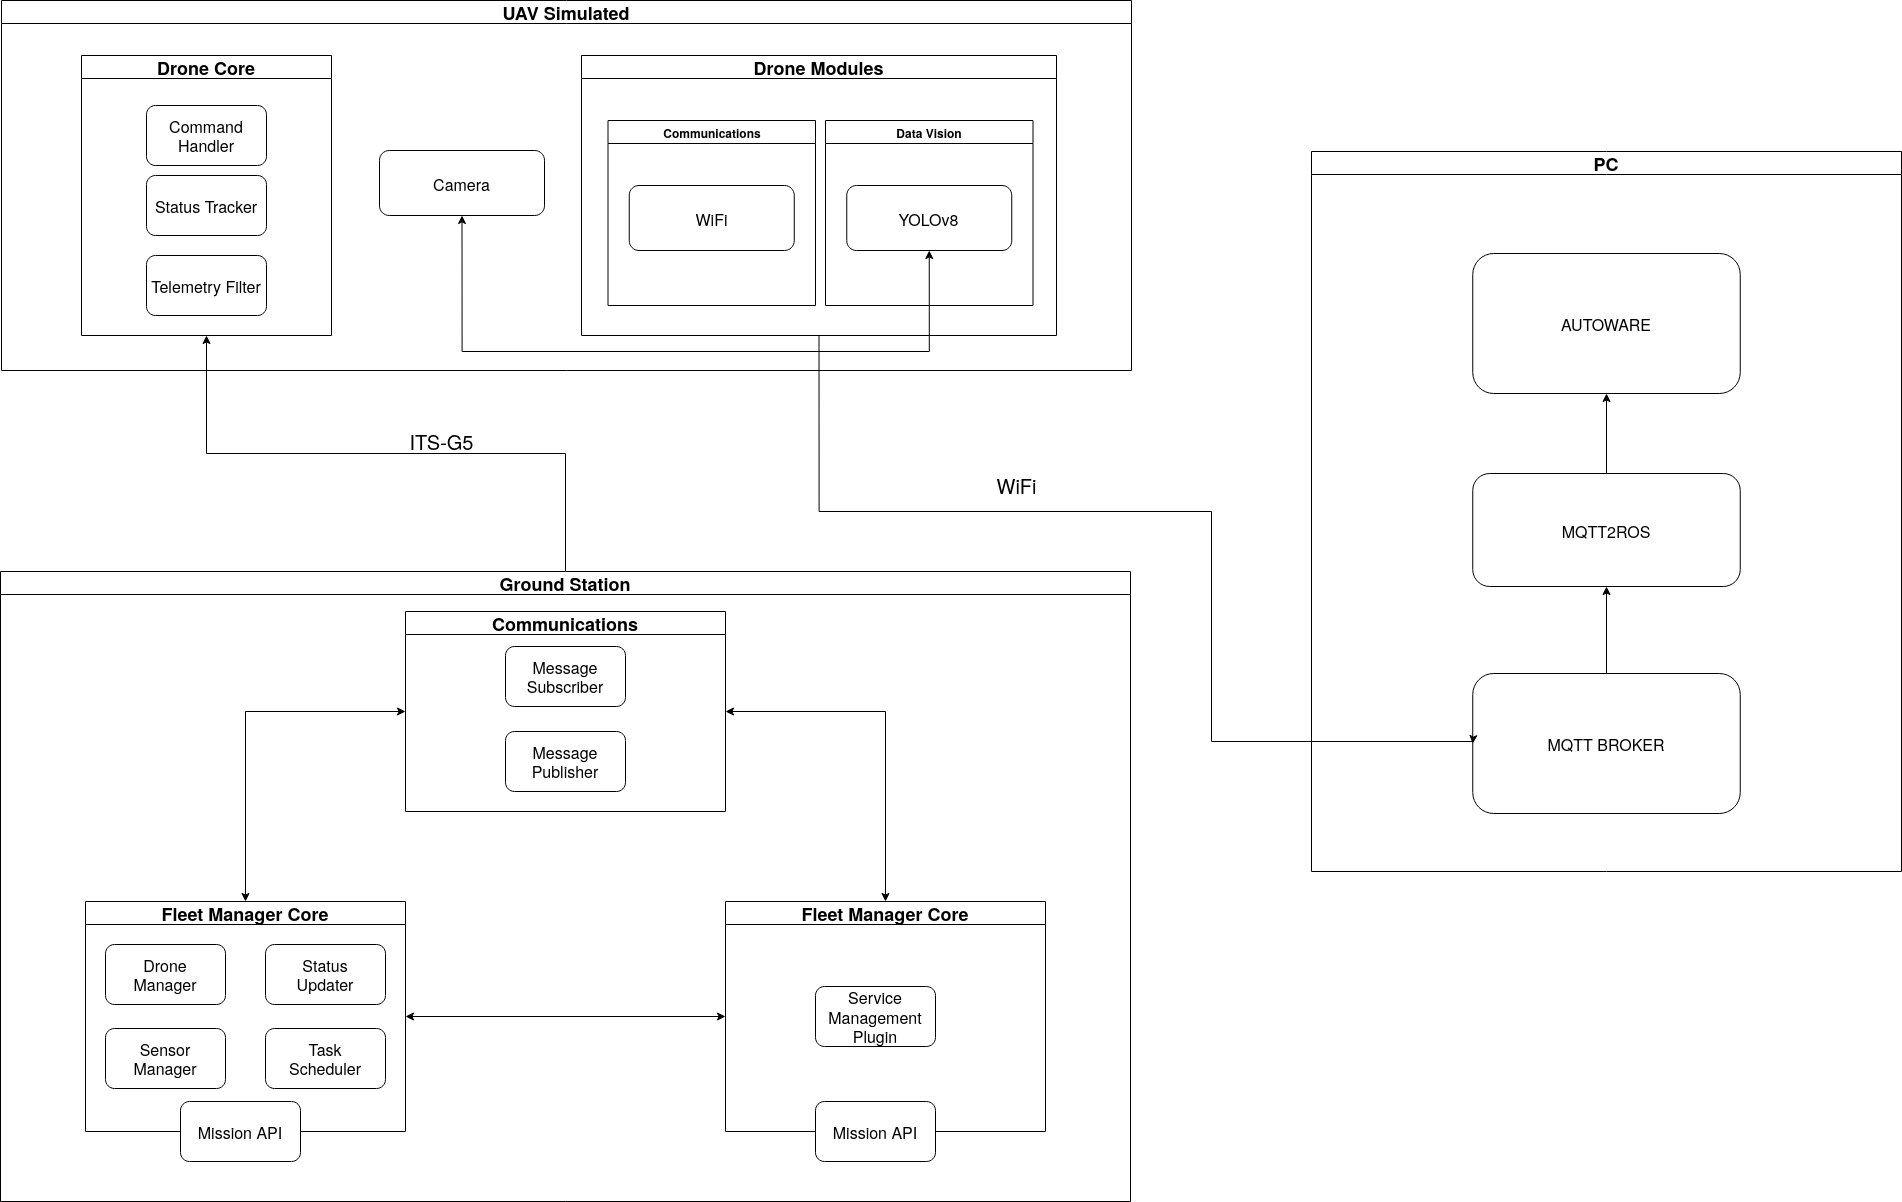

The diagram above was exported from draw.io. Its source (the exported page's mxGraphModel, read from the mxfile embedded in the PNG):
<mxGraphModel dx="3036" dy="2390" grid="1" gridSize="10" guides="1" tooltips="1" connect="1" arrows="1" fold="1" page="1" pageScale="1" pageWidth="850" pageHeight="1100" math="0" shadow="0">
  <root>
    <mxCell id="0" />
    <mxCell id="1" parent="0" />
    <mxCell id="33KwMXjwMXi8QC3e7YPG-1" value="PC" style="swimlane;whiteSpace=wrap;html=1;fontSize=18;" parent="1" vertex="1">
      <mxGeometry x="990" y="-90" width="590" height="720" as="geometry" />
    </mxCell>
    <mxCell id="33KwMXjwMXi8QC3e7YPG-38" value="AUTOWARE" style="rounded=1;whiteSpace=wrap;html=1;fontSize=16;" parent="33KwMXjwMXi8QC3e7YPG-1" vertex="1">
      <mxGeometry x="161.25" y="102" width="267.5" height="140" as="geometry" />
    </mxCell>
    <mxCell id="33KwMXjwMXi8QC3e7YPG-49" style="edgeStyle=orthogonalEdgeStyle;rounded=0;orthogonalLoop=1;jettySize=auto;html=1;exitX=0.5;exitY=0;exitDx=0;exitDy=0;entryX=0.5;entryY=1;entryDx=0;entryDy=0;" parent="33KwMXjwMXi8QC3e7YPG-1" source="33KwMXjwMXi8QC3e7YPG-39" target="33KwMXjwMXi8QC3e7YPG-45" edge="1">
      <mxGeometry relative="1" as="geometry" />
    </mxCell>
    <mxCell id="33KwMXjwMXi8QC3e7YPG-39" value="MQTT BROKER" style="rounded=1;whiteSpace=wrap;html=1;fontSize=16;" parent="33KwMXjwMXi8QC3e7YPG-1" vertex="1">
      <mxGeometry x="161.25" y="522" width="267.5" height="140" as="geometry" />
    </mxCell>
    <mxCell id="33KwMXjwMXi8QC3e7YPG-48" style="edgeStyle=orthogonalEdgeStyle;rounded=0;orthogonalLoop=1;jettySize=auto;html=1;exitX=0.5;exitY=0;exitDx=0;exitDy=0;entryX=0.5;entryY=1;entryDx=0;entryDy=0;" parent="33KwMXjwMXi8QC3e7YPG-1" source="33KwMXjwMXi8QC3e7YPG-45" target="33KwMXjwMXi8QC3e7YPG-38" edge="1">
      <mxGeometry relative="1" as="geometry" />
    </mxCell>
    <mxCell id="33KwMXjwMXi8QC3e7YPG-45" value="MQTT2ROS" style="rounded=1;whiteSpace=wrap;html=1;fontSize=16;" parent="33KwMXjwMXi8QC3e7YPG-1" vertex="1">
      <mxGeometry x="161.25" y="322" width="267.5" height="113" as="geometry" />
    </mxCell>
    <mxCell id="33KwMXjwMXi8QC3e7YPG-40" style="edgeStyle=orthogonalEdgeStyle;rounded=0;orthogonalLoop=1;jettySize=auto;html=1;exitX=0.5;exitY=0;exitDx=0;exitDy=0;entryX=0.5;entryY=1;entryDx=0;entryDy=0;" parent="1" source="33KwMXjwMXi8QC3e7YPG-2" target="33KwMXjwMXi8QC3e7YPG-27" edge="1">
      <mxGeometry relative="1" as="geometry" />
    </mxCell>
    <mxCell id="33KwMXjwMXi8QC3e7YPG-2" value="Ground Station" style="swimlane;whiteSpace=wrap;html=1;fontSize=18;" parent="1" vertex="1">
      <mxGeometry x="-321" y="330" width="1130" height="630" as="geometry" />
    </mxCell>
    <mxCell id="33KwMXjwMXi8QC3e7YPG-24" style="edgeStyle=orthogonalEdgeStyle;rounded=0;orthogonalLoop=1;jettySize=auto;html=1;exitX=1;exitY=0.5;exitDx=0;exitDy=0;entryX=0.5;entryY=0;entryDx=0;entryDy=0;startArrow=classic;startFill=1;" parent="33KwMXjwMXi8QC3e7YPG-2" source="33KwMXjwMXi8QC3e7YPG-5" target="33KwMXjwMXi8QC3e7YPG-17" edge="1">
      <mxGeometry relative="1" as="geometry" />
    </mxCell>
    <mxCell id="33KwMXjwMXi8QC3e7YPG-26" style="edgeStyle=orthogonalEdgeStyle;rounded=0;orthogonalLoop=1;jettySize=auto;html=1;exitX=0;exitY=0.5;exitDx=0;exitDy=0;entryX=0.5;entryY=0;entryDx=0;entryDy=0;startArrow=classic;startFill=1;" parent="33KwMXjwMXi8QC3e7YPG-2" source="33KwMXjwMXi8QC3e7YPG-5" target="33KwMXjwMXi8QC3e7YPG-7" edge="1">
      <mxGeometry relative="1" as="geometry" />
    </mxCell>
    <mxCell id="33KwMXjwMXi8QC3e7YPG-5" value="Communications" style="swimlane;whiteSpace=wrap;html=1;fontSize=18;" parent="33KwMXjwMXi8QC3e7YPG-2" vertex="1">
      <mxGeometry x="405" y="40" width="320" height="200" as="geometry" />
    </mxCell>
    <mxCell id="33KwMXjwMXi8QC3e7YPG-8" value="&lt;div&gt;Message&lt;/div&gt;&lt;div&gt;Subscriber&lt;/div&gt;" style="rounded=1;whiteSpace=wrap;html=1;fontSize=16;" parent="33KwMXjwMXi8QC3e7YPG-5" vertex="1">
      <mxGeometry x="100" y="35" width="120" height="60" as="geometry" />
    </mxCell>
    <mxCell id="33KwMXjwMXi8QC3e7YPG-9" value="&lt;div&gt;Message&lt;/div&gt;&lt;div&gt;Publisher&lt;/div&gt;" style="rounded=1;whiteSpace=wrap;html=1;fontSize=16;" parent="33KwMXjwMXi8QC3e7YPG-5" vertex="1">
      <mxGeometry x="100" y="120" width="120" height="60" as="geometry" />
    </mxCell>
    <mxCell id="33KwMXjwMXi8QC3e7YPG-7" value="Fleet Manager Core" style="swimlane;whiteSpace=wrap;html=1;fontSize=18;" parent="33KwMXjwMXi8QC3e7YPG-2" vertex="1">
      <mxGeometry x="85" y="330" width="320" height="230" as="geometry" />
    </mxCell>
    <mxCell id="33KwMXjwMXi8QC3e7YPG-13" value="&lt;div&gt;Drone&lt;/div&gt;&lt;div&gt;Manager&lt;/div&gt;" style="rounded=1;whiteSpace=wrap;html=1;fontSize=16;" parent="33KwMXjwMXi8QC3e7YPG-7" vertex="1">
      <mxGeometry x="20" y="43" width="120" height="60" as="geometry" />
    </mxCell>
    <mxCell id="33KwMXjwMXi8QC3e7YPG-14" value="&lt;div&gt;Status&lt;/div&gt;&lt;div&gt;Updater&lt;/div&gt;" style="rounded=1;whiteSpace=wrap;html=1;fontSize=16;" parent="33KwMXjwMXi8QC3e7YPG-7" vertex="1">
      <mxGeometry x="180" y="43" width="120" height="60" as="geometry" />
    </mxCell>
    <mxCell id="33KwMXjwMXi8QC3e7YPG-15" value="&lt;div&gt;Sensor&lt;/div&gt;&lt;div&gt;Manager&lt;/div&gt;" style="rounded=1;whiteSpace=wrap;html=1;fontSize=16;" parent="33KwMXjwMXi8QC3e7YPG-7" vertex="1">
      <mxGeometry x="20" y="127" width="120" height="60" as="geometry" />
    </mxCell>
    <mxCell id="33KwMXjwMXi8QC3e7YPG-16" value="&lt;div&gt;Task&lt;/div&gt;&lt;div&gt;Scheduler&lt;/div&gt;" style="rounded=1;whiteSpace=wrap;html=1;fontSize=16;" parent="33KwMXjwMXi8QC3e7YPG-7" vertex="1">
      <mxGeometry x="180" y="127" width="120" height="60" as="geometry" />
    </mxCell>
    <mxCell id="33KwMXjwMXi8QC3e7YPG-12" value="Mission API" style="rounded=1;whiteSpace=wrap;html=1;fontSize=16;" parent="33KwMXjwMXi8QC3e7YPG-7" vertex="1">
      <mxGeometry x="95" y="200" width="120" height="60" as="geometry" />
    </mxCell>
    <mxCell id="33KwMXjwMXi8QC3e7YPG-25" style="edgeStyle=orthogonalEdgeStyle;rounded=0;orthogonalLoop=1;jettySize=auto;html=1;exitX=0;exitY=0.5;exitDx=0;exitDy=0;entryX=1;entryY=0.5;entryDx=0;entryDy=0;startArrow=classic;startFill=1;" parent="33KwMXjwMXi8QC3e7YPG-2" source="33KwMXjwMXi8QC3e7YPG-17" target="33KwMXjwMXi8QC3e7YPG-7" edge="1">
      <mxGeometry relative="1" as="geometry" />
    </mxCell>
    <mxCell id="33KwMXjwMXi8QC3e7YPG-17" value="Fleet Manager Core" style="swimlane;whiteSpace=wrap;html=1;fontSize=18;" parent="33KwMXjwMXi8QC3e7YPG-2" vertex="1">
      <mxGeometry x="725" y="330" width="320" height="230" as="geometry" />
    </mxCell>
    <mxCell id="33KwMXjwMXi8QC3e7YPG-10" value="&lt;div&gt;Service&lt;/div&gt;&lt;div&gt;Management&lt;/div&gt;&lt;div&gt;Plugin&lt;/div&gt;" style="rounded=1;whiteSpace=wrap;html=1;fontSize=16;" parent="33KwMXjwMXi8QC3e7YPG-17" vertex="1">
      <mxGeometry x="90" y="85" width="120" height="60" as="geometry" />
    </mxCell>
    <mxCell id="33KwMXjwMXi8QC3e7YPG-23" value="Mission API" style="rounded=1;whiteSpace=wrap;html=1;fontSize=16;" parent="33KwMXjwMXi8QC3e7YPG-17" vertex="1">
      <mxGeometry x="90" y="200" width="120" height="60" as="geometry" />
    </mxCell>
    <mxCell id="33KwMXjwMXi8QC3e7YPG-3" value="UAV Simulated" style="swimlane;whiteSpace=wrap;html=1;fontSize=18;" parent="1" vertex="1">
      <mxGeometry x="-320" y="-241" width="1130" height="370" as="geometry" />
    </mxCell>
    <mxCell id="33KwMXjwMXi8QC3e7YPG-27" value="Drone Core" style="swimlane;whiteSpace=wrap;html=1;fontSize=18;" parent="33KwMXjwMXi8QC3e7YPG-3" vertex="1">
      <mxGeometry x="80" y="55" width="250" height="280" as="geometry" />
    </mxCell>
    <mxCell id="33KwMXjwMXi8QC3e7YPG-29" value="Command Handler" style="rounded=1;whiteSpace=wrap;html=1;fontSize=16;" parent="33KwMXjwMXi8QC3e7YPG-27" vertex="1">
      <mxGeometry x="65" y="50" width="120" height="60" as="geometry" />
    </mxCell>
    <mxCell id="33KwMXjwMXi8QC3e7YPG-30" value="Status Tracker" style="rounded=1;whiteSpace=wrap;html=1;fontSize=16;" parent="33KwMXjwMXi8QC3e7YPG-27" vertex="1">
      <mxGeometry x="65" y="120" width="120" height="60" as="geometry" />
    </mxCell>
    <mxCell id="33KwMXjwMXi8QC3e7YPG-31" value="Telemetry Filter" style="rounded=1;whiteSpace=wrap;html=1;fontSize=16;" parent="33KwMXjwMXi8QC3e7YPG-27" vertex="1">
      <mxGeometry x="65" y="200" width="120" height="60" as="geometry" />
    </mxCell>
    <mxCell id="33KwMXjwMXi8QC3e7YPG-28" value="Drone Modules" style="swimlane;whiteSpace=wrap;html=1;fontSize=18;" parent="33KwMXjwMXi8QC3e7YPG-3" vertex="1">
      <mxGeometry x="580" y="55" width="475" height="280" as="geometry" />
    </mxCell>
    <mxCell id="33KwMXjwMXi8QC3e7YPG-32" value="Communications" style="swimlane;whiteSpace=wrap;html=1;" parent="33KwMXjwMXi8QC3e7YPG-28" vertex="1">
      <mxGeometry x="26.5" y="65" width="207.5" height="185" as="geometry" />
    </mxCell>
    <mxCell id="33KwMXjwMXi8QC3e7YPG-33" value="WiFi" style="rounded=1;whiteSpace=wrap;html=1;fontSize=16;" parent="33KwMXjwMXi8QC3e7YPG-32" vertex="1">
      <mxGeometry x="21.25" y="65" width="165" height="65" as="geometry" />
    </mxCell>
    <mxCell id="33KwMXjwMXi8QC3e7YPG-36" value="Data Vision" style="swimlane;whiteSpace=wrap;html=1;" parent="33KwMXjwMXi8QC3e7YPG-28" vertex="1">
      <mxGeometry x="244" y="65" width="207.5" height="185" as="geometry" />
    </mxCell>
    <mxCell id="33KwMXjwMXi8QC3e7YPG-37" value="YOLOv8" style="rounded=1;whiteSpace=wrap;html=1;fontSize=16;" parent="33KwMXjwMXi8QC3e7YPG-36" vertex="1">
      <mxGeometry x="21.25" y="65" width="165" height="65" as="geometry" />
    </mxCell>
    <mxCell id="NLpqun0uHGfVO9it0uOe-1" value="Camera" style="rounded=1;whiteSpace=wrap;html=1;fontSize=16;" vertex="1" parent="33KwMXjwMXi8QC3e7YPG-3">
      <mxGeometry x="378" y="150" width="165" height="65" as="geometry" />
    </mxCell>
    <mxCell id="NLpqun0uHGfVO9it0uOe-2" style="edgeStyle=orthogonalEdgeStyle;rounded=0;orthogonalLoop=1;jettySize=auto;html=1;exitX=0.5;exitY=1;exitDx=0;exitDy=0;entryX=0.5;entryY=1;entryDx=0;entryDy=0;startArrow=classic;startFill=1;" edge="1" parent="33KwMXjwMXi8QC3e7YPG-3" source="33KwMXjwMXi8QC3e7YPG-37" target="NLpqun0uHGfVO9it0uOe-1">
      <mxGeometry relative="1" as="geometry">
        <Array as="points">
          <mxPoint x="928" y="351" />
          <mxPoint x="461" y="351" />
        </Array>
      </mxGeometry>
    </mxCell>
    <mxCell id="33KwMXjwMXi8QC3e7YPG-41" value="&lt;font style=&quot;font-size: 20px;&quot;&gt;ITS-G5&lt;/font&gt;" style="text;html=1;align=center;verticalAlign=middle;resizable=0;points=[];autosize=1;strokeColor=none;fillColor=none;" parent="1" vertex="1">
      <mxGeometry x="75" y="180" width="90" height="40" as="geometry" />
    </mxCell>
    <mxCell id="33KwMXjwMXi8QC3e7YPG-42" style="edgeStyle=orthogonalEdgeStyle;rounded=0;orthogonalLoop=1;jettySize=auto;html=1;exitX=0.5;exitY=1;exitDx=0;exitDy=0;entryX=0;entryY=0.5;entryDx=0;entryDy=0;" parent="1" source="33KwMXjwMXi8QC3e7YPG-28" target="33KwMXjwMXi8QC3e7YPG-39" edge="1">
      <mxGeometry relative="1" as="geometry">
        <Array as="points">
          <mxPoint x="498" y="270" />
          <mxPoint x="890" y="270" />
          <mxPoint x="890" y="500" />
        </Array>
      </mxGeometry>
    </mxCell>
    <mxCell id="33KwMXjwMXi8QC3e7YPG-43" value="&lt;font style=&quot;font-size: 20px;&quot;&gt;WiFi&lt;/font&gt;" style="text;html=1;align=center;verticalAlign=middle;resizable=0;points=[];autosize=1;strokeColor=none;fillColor=none;" parent="1" vertex="1">
      <mxGeometry x="665" y="224" width="60" height="40" as="geometry" />
    </mxCell>
  </root>
</mxGraphModel>